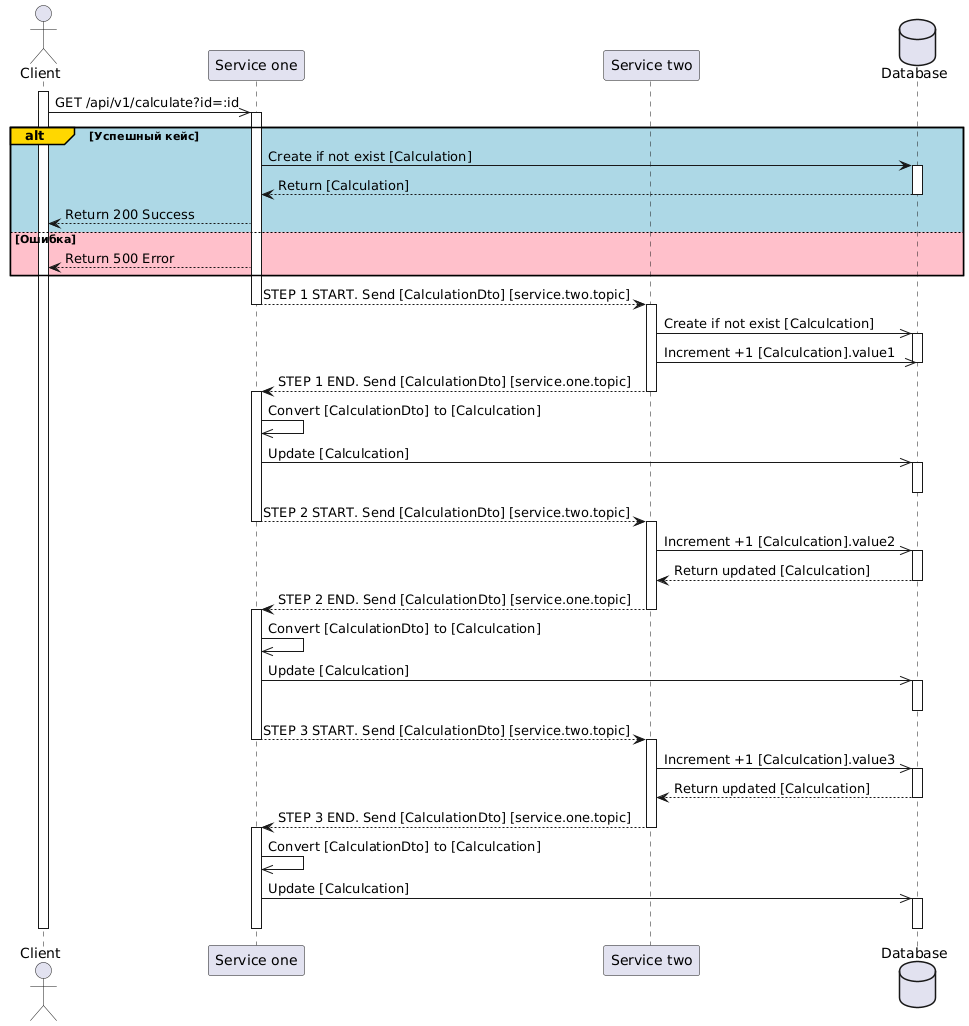

The diagram above was rendered by PlantUML. Its source (embedded in the PNG):
@startuml
actor client as "Client"  
participant one as "Service one"  
participant two as "Service two"  
database db as "Database"

activate client

client->>one: GET /api/v1/calculate?id=:id 
activate one

alt#Gold #LightBlue Успешный кейс
    one -> db: Create if not exist [Calculation]
    activate db
    db --> one: Return [Calculation]
    deactivate db
    one --> client: Return 200 Success
else #Pink Ошибка
    one -->client: Return 500 Error
end

one --> two: STEP 1 START. Send [CalculationDto] [service.two.topic]
deactivate one
activate two

    two ->> db: Create if not exist [Calculcation]
    activate db
    two ->> db: Increment +1 [Calculcation].value1
    deactivate db


two --> one: STEP 1 END. Send [CalculationDto] [service.one.topic]
deactivate two
activate one

    one ->> one: Convert [CalculationDto] to [Calculcation]
    one ->> db: Update [Calculcation]
    activate db
    deactivate db



one --> two: STEP 2 START. Send [CalculationDto] [service.two.topic]
deactivate one
activate two

    two ->> db: Increment +1 [Calculcation].value2
    activate db
    db --> two: Return updated [Calculcation]
    deactivate db

two --> one: STEP 2 END. Send [CalculationDto] [service.one.topic]
deactivate two
activate one

    one ->> one: Convert [CalculationDto] to [Calculcation]
    one ->> db: Update [Calculcation]
    activate db
    deactivate db


one --> two: STEP 3 START. Send [CalculationDto] [service.two.topic]
deactivate one
activate two

    two ->> db: Increment +1 [Calculcation].value3
    activate db
    db --> two: Return updated [Calculcation]
    deactivate db

two --> one: STEP 3 END. Send [CalculationDto] [service.one.topic]
deactivate two
activate one

    one ->> one: Convert [CalculationDto] to [Calculcation]
    one ->> db: Update [Calculcation]
    activate db
    deactivate db

deactivate db
deactivate two
deactivate one
deactivate client
@enduml